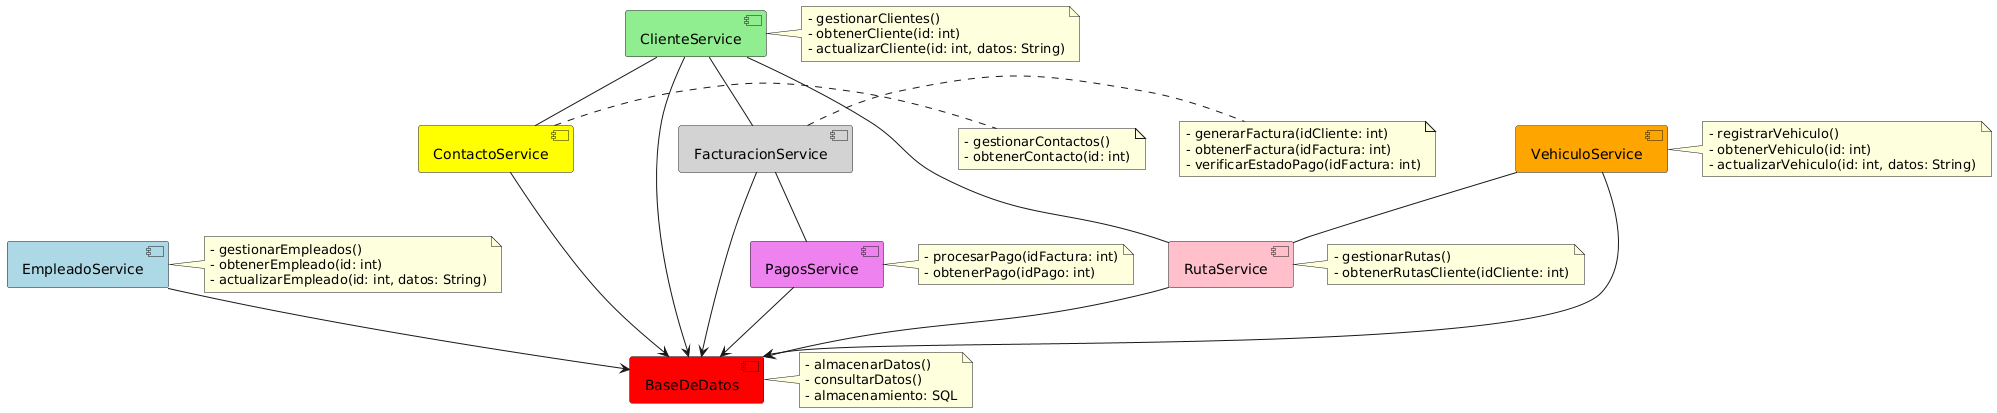

The diagram above was rendered by PlantUML. Its source (embedded in the PNG):
@startuml
skinparam componentFontColor black
skinparam noteFontColor black

component EmpleadoService #lightblue
component ClienteService #lightgreen
component ContactoService #yellow
component VehiculoService #orange
component RutaService #pink
component FacturacionService #lightgray
component PagosService #violet
component BaseDeDatos #red

EmpleadoService --> BaseDeDatos
ClienteService --> BaseDeDatos
ContactoService --> BaseDeDatos
VehiculoService --> BaseDeDatos
RutaService --> BaseDeDatos
FacturacionService --> BaseDeDatos
PagosService --> BaseDeDatos

ClienteService -- ContactoService
ClienteService -- RutaService
ClienteService -- FacturacionService
FacturacionService -- PagosService
VehiculoService -- RutaService

note right of EmpleadoService
    - gestionarEmpleados()
    - obtenerEmpleado(id: int)
    - actualizarEmpleado(id: int, datos: String)
end note

note right of ClienteService
    - gestionarClientes()
    - obtenerCliente(id: int)
    - actualizarCliente(id: int, datos: String)
end note

note right of ContactoService
    - gestionarContactos()
    - obtenerContacto(id: int)
end note

note right of VehiculoService
    - registrarVehiculo()
    - obtenerVehiculo(id: int)
    - actualizarVehiculo(id: int, datos: String)
end note

note right of RutaService
    - gestionarRutas()
    - obtenerRutasCliente(idCliente: int)
end note

note right of FacturacionService
    - generarFactura(idCliente: int)
    - obtenerFactura(idFactura: int)
    - verificarEstadoPago(idFactura: int)
end note

note right of PagosService
    - procesarPago(idFactura: int)
    - obtenerPago(idPago: int)
end note

note right of BaseDeDatos
    - almacenarDatos()
    - consultarDatos()
    - almacenamiento: SQL
end note
@enduml